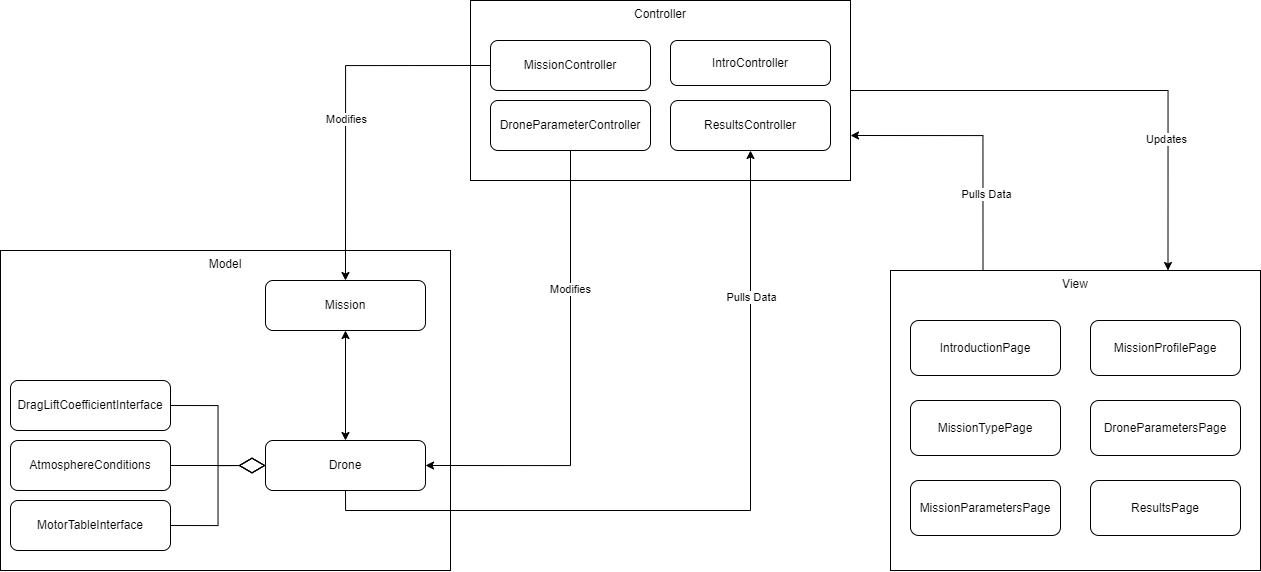

The diagram above was exported from draw.io. Its source (the exported page's mxGraphModel, read from the mxfile embedded in the PNG):
<mxGraphModel dx="1218" dy="1826" grid="1" gridSize="10" guides="1" tooltips="1" connect="1" arrows="1" fold="1" page="1" pageScale="1" pageWidth="850" pageHeight="1100" math="0" shadow="0">
  <root>
    <mxCell id="0" />
    <mxCell id="1" parent="0" />
    <mxCell id="82cXYBZCfJDiy83SROkB-24" style="edgeStyle=orthogonalEdgeStyle;rounded=0;orthogonalLoop=1;jettySize=auto;html=1;entryX=0.75;entryY=0;entryDx=0;entryDy=0;" edge="1" parent="1" source="chvKxMxkXQJxIxyfZGGI-9" target="chvKxMxkXQJxIxyfZGGI-15">
      <mxGeometry relative="1" as="geometry" />
    </mxCell>
    <mxCell id="82cXYBZCfJDiy83SROkB-27" value="Updates" style="edgeLabel;html=1;align=center;verticalAlign=middle;resizable=0;points=[];" vertex="1" connectable="0" parent="82cXYBZCfJDiy83SROkB-24">
      <mxGeometry x="0.4747" y="1" relative="1" as="geometry">
        <mxPoint x="-3" as="offset" />
      </mxGeometry>
    </mxCell>
    <mxCell id="chvKxMxkXQJxIxyfZGGI-9" value="Controller" style="rounded=0;whiteSpace=wrap;html=1;verticalAlign=top;" parent="1" vertex="1">
      <mxGeometry x="550" y="90" width="380" height="180" as="geometry" />
    </mxCell>
    <mxCell id="chvKxMxkXQJxIxyfZGGI-2" value="Model" style="rounded=0;whiteSpace=wrap;html=1;verticalAlign=top;" parent="1" vertex="1">
      <mxGeometry x="80" y="340" width="450" height="320" as="geometry" />
    </mxCell>
    <mxCell id="82cXYBZCfJDiy83SROkB-17" style="edgeStyle=orthogonalEdgeStyle;rounded=0;orthogonalLoop=1;jettySize=auto;html=1;exitX=0.5;exitY=1;exitDx=0;exitDy=0;" edge="1" parent="1" source="chvKxMxkXQJxIxyfZGGI-3" target="chvKxMxkXQJxIxyfZGGI-14">
      <mxGeometry relative="1" as="geometry" />
    </mxCell>
    <mxCell id="82cXYBZCfJDiy83SROkB-22" value="Pulls Data" style="edgeLabel;html=1;align=center;verticalAlign=middle;resizable=0;points=[];" vertex="1" connectable="0" parent="82cXYBZCfJDiy83SROkB-17">
      <mxGeometry x="0.6259" y="-4" relative="1" as="geometry">
        <mxPoint x="-4" as="offset" />
      </mxGeometry>
    </mxCell>
    <mxCell id="chvKxMxkXQJxIxyfZGGI-3" value="Drone" style="rounded=1;whiteSpace=wrap;html=1;" parent="1" vertex="1">
      <mxGeometry x="345" y="530" width="160" height="50" as="geometry" />
    </mxCell>
    <mxCell id="chvKxMxkXQJxIxyfZGGI-4" value="AtmosphereConditions" style="rounded=1;whiteSpace=wrap;html=1;" parent="1" vertex="1">
      <mxGeometry x="90" y="530" width="160" height="50" as="geometry" />
    </mxCell>
    <mxCell id="chvKxMxkXQJxIxyfZGGI-5" value="DragLiftCoefficientInterface" style="rounded=1;whiteSpace=wrap;html=1;" parent="1" vertex="1">
      <mxGeometry x="90" y="470" width="160" height="50" as="geometry" />
    </mxCell>
    <mxCell id="82cXYBZCfJDiy83SROkB-9" style="edgeStyle=orthogonalEdgeStyle;rounded=0;orthogonalLoop=1;jettySize=auto;html=1;entryX=0.5;entryY=0;entryDx=0;entryDy=0;endArrow=classic;endFill=1;startArrow=classic;startFill=1;" edge="1" parent="1" source="chvKxMxkXQJxIxyfZGGI-6" target="chvKxMxkXQJxIxyfZGGI-3">
      <mxGeometry relative="1" as="geometry" />
    </mxCell>
    <mxCell id="chvKxMxkXQJxIxyfZGGI-6" value="Mission" style="rounded=1;whiteSpace=wrap;html=1;" parent="1" vertex="1">
      <mxGeometry x="345" y="370" width="160" height="50" as="geometry" />
    </mxCell>
    <mxCell id="chvKxMxkXQJxIxyfZGGI-8" value="MotorTableInterface" style="rounded=1;whiteSpace=wrap;html=1;" parent="1" vertex="1">
      <mxGeometry x="90" y="590" width="160" height="50" as="geometry" />
    </mxCell>
    <mxCell id="chvKxMxkXQJxIxyfZGGI-11" value="IntroController" style="rounded=1;whiteSpace=wrap;html=1;" parent="1" vertex="1">
      <mxGeometry x="750" y="130" width="160" height="45" as="geometry" />
    </mxCell>
    <mxCell id="82cXYBZCfJDiy83SROkB-18" style="edgeStyle=orthogonalEdgeStyle;rounded=0;orthogonalLoop=1;jettySize=auto;html=1;exitX=0;exitY=0.5;exitDx=0;exitDy=0;entryX=0.5;entryY=0;entryDx=0;entryDy=0;" edge="1" parent="1" source="chvKxMxkXQJxIxyfZGGI-13" target="chvKxMxkXQJxIxyfZGGI-6">
      <mxGeometry relative="1" as="geometry" />
    </mxCell>
    <mxCell id="82cXYBZCfJDiy83SROkB-23" value="Modifies" style="edgeLabel;html=1;align=center;verticalAlign=middle;resizable=0;points=[];" vertex="1" connectable="0" parent="82cXYBZCfJDiy83SROkB-18">
      <mxGeometry x="0.1028" y="4" relative="1" as="geometry">
        <mxPoint x="-4" as="offset" />
      </mxGeometry>
    </mxCell>
    <mxCell id="chvKxMxkXQJxIxyfZGGI-13" value="MissionController" style="rounded=1;whiteSpace=wrap;html=1;" parent="1" vertex="1">
      <mxGeometry x="570" y="130" width="160" height="50" as="geometry" />
    </mxCell>
    <mxCell id="chvKxMxkXQJxIxyfZGGI-14" value="ResultsController" style="rounded=1;whiteSpace=wrap;html=1;" parent="1" vertex="1">
      <mxGeometry x="750" y="190" width="160" height="50" as="geometry" />
    </mxCell>
    <mxCell id="82cXYBZCfJDiy83SROkB-25" style="edgeStyle=orthogonalEdgeStyle;rounded=0;orthogonalLoop=1;jettySize=auto;html=1;exitX=0.25;exitY=0;exitDx=0;exitDy=0;entryX=1;entryY=0.75;entryDx=0;entryDy=0;" edge="1" parent="1" source="chvKxMxkXQJxIxyfZGGI-15" target="chvKxMxkXQJxIxyfZGGI-9">
      <mxGeometry relative="1" as="geometry" />
    </mxCell>
    <mxCell id="82cXYBZCfJDiy83SROkB-26" value="Pulls Data" style="edgeLabel;html=1;align=center;verticalAlign=middle;resizable=0;points=[];" vertex="1" connectable="0" parent="82cXYBZCfJDiy83SROkB-25">
      <mxGeometry x="-0.4218" y="3" relative="1" as="geometry">
        <mxPoint x="6" as="offset" />
      </mxGeometry>
    </mxCell>
    <mxCell id="chvKxMxkXQJxIxyfZGGI-15" value="View" style="rounded=0;whiteSpace=wrap;html=1;verticalAlign=top;" parent="1" vertex="1">
      <mxGeometry x="970" y="360" width="370" height="300" as="geometry" />
    </mxCell>
    <mxCell id="chvKxMxkXQJxIxyfZGGI-16" value="DroneParametersPage" style="rounded=1;whiteSpace=wrap;html=1;" parent="1" vertex="1">
      <mxGeometry x="1170" y="490" width="150" height="55" as="geometry" />
    </mxCell>
    <mxCell id="chvKxMxkXQJxIxyfZGGI-17" value="IntroductionPage" style="rounded=1;whiteSpace=wrap;html=1;" parent="1" vertex="1">
      <mxGeometry x="990" y="410" width="150" height="55" as="geometry" />
    </mxCell>
    <mxCell id="chvKxMxkXQJxIxyfZGGI-18" value="MissionParametersPage" style="rounded=1;whiteSpace=wrap;html=1;" parent="1" vertex="1">
      <mxGeometry x="990" y="570" width="150" height="55" as="geometry" />
    </mxCell>
    <mxCell id="chvKxMxkXQJxIxyfZGGI-19" value="MissionProfilePage" style="rounded=1;whiteSpace=wrap;html=1;" parent="1" vertex="1">
      <mxGeometry x="1170" y="410" width="150" height="55" as="geometry" />
    </mxCell>
    <mxCell id="chvKxMxkXQJxIxyfZGGI-20" value="MissionTypePage" style="rounded=1;whiteSpace=wrap;html=1;" parent="1" vertex="1">
      <mxGeometry x="990" y="490" width="150" height="55" as="geometry" />
    </mxCell>
    <mxCell id="chvKxMxkXQJxIxyfZGGI-21" value="ResultsPage" style="rounded=1;whiteSpace=wrap;html=1;" parent="1" vertex="1">
      <mxGeometry x="1170" y="570" width="150" height="55" as="geometry" />
    </mxCell>
    <mxCell id="82cXYBZCfJDiy83SROkB-6" value="" style="endArrow=diamondThin;endFill=0;endSize=24;html=1;rounded=0;exitX=1;exitY=0.5;exitDx=0;exitDy=0;entryX=0;entryY=0.5;entryDx=0;entryDy=0;edgeStyle=orthogonalEdgeStyle;" edge="1" parent="1" source="chvKxMxkXQJxIxyfZGGI-5" target="chvKxMxkXQJxIxyfZGGI-3">
      <mxGeometry width="160" relative="1" as="geometry">
        <mxPoint x="290" y="460" as="sourcePoint" />
        <mxPoint x="450" y="460" as="targetPoint" />
      </mxGeometry>
    </mxCell>
    <mxCell id="82cXYBZCfJDiy83SROkB-7" value="" style="endArrow=diamondThin;endFill=0;endSize=24;html=1;rounded=0;exitX=1;exitY=0.5;exitDx=0;exitDy=0;entryX=0;entryY=0.5;entryDx=0;entryDy=0;edgeStyle=orthogonalEdgeStyle;" edge="1" parent="1" source="chvKxMxkXQJxIxyfZGGI-4" target="chvKxMxkXQJxIxyfZGGI-3">
      <mxGeometry width="160" relative="1" as="geometry">
        <mxPoint x="260" y="505" as="sourcePoint" />
        <mxPoint x="355" y="565" as="targetPoint" />
      </mxGeometry>
    </mxCell>
    <mxCell id="82cXYBZCfJDiy83SROkB-8" value="" style="endArrow=diamondThin;endFill=0;endSize=24;html=1;rounded=0;exitX=1;exitY=0.5;exitDx=0;exitDy=0;entryX=0;entryY=0.5;entryDx=0;entryDy=0;edgeStyle=orthogonalEdgeStyle;" edge="1" parent="1" source="chvKxMxkXQJxIxyfZGGI-8" target="chvKxMxkXQJxIxyfZGGI-3">
      <mxGeometry width="160" relative="1" as="geometry">
        <mxPoint x="260" y="565" as="sourcePoint" />
        <mxPoint x="355" y="565" as="targetPoint" />
      </mxGeometry>
    </mxCell>
    <mxCell id="82cXYBZCfJDiy83SROkB-16" style="edgeStyle=orthogonalEdgeStyle;rounded=0;orthogonalLoop=1;jettySize=auto;html=1;exitX=0.5;exitY=1;exitDx=0;exitDy=0;entryX=1;entryY=0.5;entryDx=0;entryDy=0;" edge="1" parent="1" source="chvKxMxkXQJxIxyfZGGI-10" target="chvKxMxkXQJxIxyfZGGI-3">
      <mxGeometry relative="1" as="geometry" />
    </mxCell>
    <mxCell id="82cXYBZCfJDiy83SROkB-21" value="Modifies" style="edgeLabel;html=1;align=center;verticalAlign=middle;resizable=0;points=[];" vertex="1" connectable="0" parent="82cXYBZCfJDiy83SROkB-16">
      <mxGeometry x="-0.3978" y="-1" relative="1" as="geometry">
        <mxPoint as="offset" />
      </mxGeometry>
    </mxCell>
    <mxCell id="chvKxMxkXQJxIxyfZGGI-10" value="DroneParameterController" style="rounded=1;whiteSpace=wrap;html=1;" parent="1" vertex="1">
      <mxGeometry x="570" y="190" width="160" height="50" as="geometry" />
    </mxCell>
  </root>
</mxGraphModel>